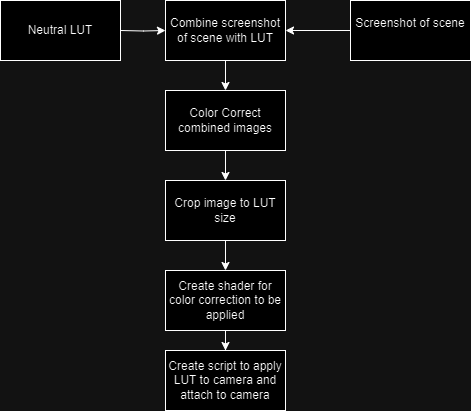

The diagram above was exported from draw.io. Its source (the exported page's mxGraphModel, read from the mxfile embedded in the PNG):
<mxGraphModel dx="1180" dy="643" grid="1" gridSize="10" guides="1" tooltips="1" connect="1" arrows="1" fold="1" page="1" pageScale="1" pageWidth="850" pageHeight="1100" math="0" shadow="0">
  <root>
    <mxCell id="0" />
    <mxCell id="1" parent="0" />
    <mxCell id="RqLEOgawM-R7B437nws8-1" value="Neutral LUT" style="rounded=0;whiteSpace=wrap;html=1;" vertex="1" parent="1">
      <mxGeometry x="200" y="80" width="120" height="60" as="geometry" />
    </mxCell>
    <mxCell id="RqLEOgawM-R7B437nws8-6" style="edgeStyle=orthogonalEdgeStyle;rounded=0;orthogonalLoop=1;jettySize=auto;html=1;" edge="1" parent="1" target="RqLEOgawM-R7B437nws8-5">
      <mxGeometry relative="1" as="geometry">
        <mxPoint x="320" y="110" as="sourcePoint" />
      </mxGeometry>
    </mxCell>
    <mxCell id="RqLEOgawM-R7B437nws8-19" style="edgeStyle=orthogonalEdgeStyle;rounded=0;orthogonalLoop=1;jettySize=auto;html=1;entryX=1;entryY=0.5;entryDx=0;entryDy=0;" edge="1" parent="1" source="RqLEOgawM-R7B437nws8-3" target="RqLEOgawM-R7B437nws8-5">
      <mxGeometry relative="1" as="geometry" />
    </mxCell>
    <mxCell id="RqLEOgawM-R7B437nws8-3" value="Screenshot of scene&lt;div&gt;&lt;br&gt;&lt;/div&gt;" style="rounded=0;whiteSpace=wrap;html=1;" vertex="1" parent="1">
      <mxGeometry x="550" y="80" width="120" height="60" as="geometry" />
    </mxCell>
    <mxCell id="RqLEOgawM-R7B437nws8-9" style="edgeStyle=orthogonalEdgeStyle;rounded=0;orthogonalLoop=1;jettySize=auto;html=1;entryX=0.5;entryY=0;entryDx=0;entryDy=0;" edge="1" parent="1" source="RqLEOgawM-R7B437nws8-5" target="RqLEOgawM-R7B437nws8-8">
      <mxGeometry relative="1" as="geometry" />
    </mxCell>
    <mxCell id="RqLEOgawM-R7B437nws8-5" value="Combine screenshot of scene with LUT" style="rounded=0;whiteSpace=wrap;html=1;" vertex="1" parent="1">
      <mxGeometry x="365" y="80" width="120" height="60" as="geometry" />
    </mxCell>
    <mxCell id="RqLEOgawM-R7B437nws8-11" style="edgeStyle=orthogonalEdgeStyle;rounded=0;orthogonalLoop=1;jettySize=auto;html=1;" edge="1" parent="1" source="RqLEOgawM-R7B437nws8-8" target="RqLEOgawM-R7B437nws8-10">
      <mxGeometry relative="1" as="geometry" />
    </mxCell>
    <mxCell id="RqLEOgawM-R7B437nws8-8" value="Color Correct combined images" style="rounded=0;whiteSpace=wrap;html=1;" vertex="1" parent="1">
      <mxGeometry x="365" y="170" width="120" height="60" as="geometry" />
    </mxCell>
    <mxCell id="RqLEOgawM-R7B437nws8-16" style="edgeStyle=orthogonalEdgeStyle;rounded=0;orthogonalLoop=1;jettySize=auto;html=1;" edge="1" parent="1" source="RqLEOgawM-R7B437nws8-10" target="RqLEOgawM-R7B437nws8-14">
      <mxGeometry relative="1" as="geometry" />
    </mxCell>
    <mxCell id="RqLEOgawM-R7B437nws8-10" value="Crop image to LUT size" style="rounded=0;whiteSpace=wrap;html=1;" vertex="1" parent="1">
      <mxGeometry x="365" y="260" width="120" height="60" as="geometry" />
    </mxCell>
    <mxCell id="RqLEOgawM-R7B437nws8-12" value="Create script to apply LUT to camera and attach to camera" style="rounded=0;whiteSpace=wrap;html=1;" vertex="1" parent="1">
      <mxGeometry x="365" y="430" width="120" height="60" as="geometry" />
    </mxCell>
    <mxCell id="RqLEOgawM-R7B437nws8-17" style="edgeStyle=orthogonalEdgeStyle;rounded=0;orthogonalLoop=1;jettySize=auto;html=1;" edge="1" parent="1" source="RqLEOgawM-R7B437nws8-14" target="RqLEOgawM-R7B437nws8-12">
      <mxGeometry relative="1" as="geometry" />
    </mxCell>
    <mxCell id="RqLEOgawM-R7B437nws8-14" value="Create shader for color correction to be applied" style="rounded=0;whiteSpace=wrap;html=1;" vertex="1" parent="1">
      <mxGeometry x="365" y="350" width="120" height="60" as="geometry" />
    </mxCell>
  </root>
</mxGraphModel>